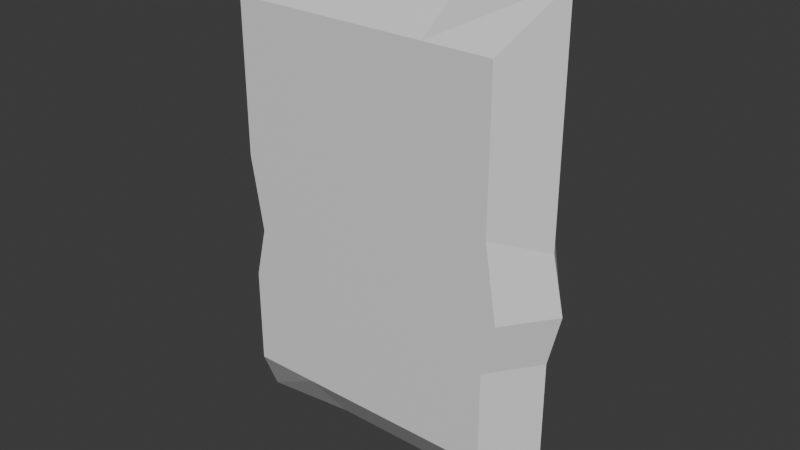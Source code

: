 # Source: SnackBag.blend  (saved by Blender 5.0.119; exported with 4.5.12 LTS)
import bpy
from mathutils import Matrix  # noqa: F401  (used for matrix-valued properties, if any)

bpy.ops.wm.read_factory_settings(use_empty=True)
scene = bpy.context.scene
scene.name = 'Scene'

# ---- collections
col_collection = bpy.data.collections.new('Collection'); scene.collection.children.link(col_collection)

# ---- materials (node trees are filled in below, after node groups)
mat_material = bpy.data.materials.new('Material')
mat_material.alpha_threshold = 0.0
mat_material.use_backface_culling_lightprobe_volume = False
mat_material.roughness = 0.5
mat_material.line_color = (0.0, 0.0, 0.0, 1.0)

# ---- material node trees
mat_material.use_nodes = True; mat_material.node_tree.nodes.clear()
_N = mat_material.node_tree.nodes; _L = mat_material.node_tree.links
n0 = _N.new('ShaderNodeOutputMaterial'); n0.name = 'Material Output'; n0.location = (200, 100)
n1 = _N.new('ShaderNodeBsdfPrincipled'); n1.name = 'Principled BSDF'; n1.location = (-200, 100)
_L.new(n1.outputs[0], n0.inputs[0])
n0.is_active_output = True

# ---- world
world_world = bpy.data.worlds.new('World'); scene.world = world_world
world_world.use_nodes = True; world_world.node_tree.nodes.clear()
_N = world_world.node_tree.nodes; _L = world_world.node_tree.links
n0 = _N.new('ShaderNodeOutputWorld'); n0.name = 'World Output'; n0.location = (200, 100)
n1 = _N.new('ShaderNodeBackground'); n1.name = 'Background'; n1.location = (-200, 100)
n1.inputs[0].default_value = (0.05088, 0.05088, 0.05088, 1.0)
_L.new(n1.outputs[0], n0.inputs[0])
n0.is_active_output = True
world_world.color = (0.05088, 0.05088, 0.05088)
world_world.sun_shadow_jitter_overblur = 0.0

# ---- meshes
me_cube = bpy.data.meshes.new('Cube')
me_cube.from_pydata([(0.1286, 0.0457, 0.1884), (0.1286, 0.0457, -0.1703), (0.1286, -0.0457, 0.1884), (0.1286, -0.0457, -0.1703), (-0.1286, 0.0457, 0.1884), (-0.1286, 0.0457, -0.1703), (-0.1286, -0.0457, 0.1884), (-0.1286, -0.0457, -0.1703), (0.1286, 0.0457, 0.1103), (0.1286, 0.0457, 0.04388), (0.1404, 0.0457, -0.02786), (0.1286, 0.0457, -0.07716), (-0.1286, -0.0457, -0.07716), (-0.1169, -0.0457, -0.02786), (-0.1286, -0.0457, 0.04388), (-0.1286, -0.0457, 0.1103), (0.1286, -0.0457, 0.1103), (0.1286, -0.0457, 0.04388), (0.1404, -0.0457, -0.02786), (0.1286, -0.0457, -0.07716), (-0.1286, 0.0457, 0.1103), (-0.1286, 0.0457, 0.04388), (-0.1169, 0.0457, -0.02786), (-0.1286, 0.0457, -0.07716), (0.0643, 0.0457, -0.1703), (0.0, 0.0457, -0.1703), (-0.0643, 0.0457, -0.1703), (0.0643, -0.0457, 0.1884), (0.0, -0.0457, 0.1884), (-0.0643, -0.0457, 0.1884), (-0.0643, -0.0457, -0.1703), (0.0, -0.0457, -0.1703), (0.0643, -0.0457, -0.1703), (-0.0643, 0.0457, 0.1884), (0.0, 0.0457, 0.1884), (0.0643, 0.0457, 0.1884), (-0.0643, 0.0457, -0.07716), (0.0, 0.0457, -0.07716), (0.0643, 0.0457, -0.07716), (-0.05255, 0.0457, -0.02786), (0.01175, 0.0457, -0.02786), (0.07605, 0.0457, -0.02786), (-0.0643, 0.0457, 0.04388), (0.0, 0.0457, 0.04388), (0.0643, 0.0457, 0.04388), (-0.0643, 0.0457, 0.1103), (0.0, 0.0457, 0.1103), (0.0643, 0.0457, 0.1103), (0.0643, -0.0457, -0.07716), (0.0, -0.0457, -0.07716), (-0.0643, -0.0457, -0.07716), (0.07605, -0.0457, -0.02786), (0.01175, -0.0457, -0.02786), (-0.05255, -0.0457, -0.02786), (0.0643, -0.0457, 0.04388), (0.0, -0.0457, 0.04388), (-0.0643, -0.0457, 0.04388), (0.0643, -0.0457, 0.1103), (0.0, -0.0457, 0.1103), (-0.0643, -0.0457, 0.1103), (-0.1615, 4.744e-12, -0.2401), (0.1615, 4.744e-12, 0.2401), (-0.1615, 4.744e-12, 0.2401), (0.1615, 4.744e-12, -0.2401), (0.1615, 4.744e-12, -0.07716), (0.1732, 1.067e-10, -0.02786), (0.1615, 4.744e-12, 0.02572), (0.1615, 4.744e-12, 0.07716), (-0.1615, 4.744e-12, -0.07716), (-0.1497, 1.067e-10, -0.02786), (-0.1615, 4.744e-12, 0.04388), (-0.1615, 4.744e-12, 0.1103), (-0.0643, 4.744e-12, -0.2302), (0.0, 4.744e-12, -0.2302), (0.0643, 4.744e-12, -0.2302), (0.0643, 4.744e-12, 0.2219), (0.0, 4.744e-12, 0.2219), (-0.0643, 4.744e-12, 0.2219)], [], [(77, 62, 6, 29), (59, 29, 6, 15), (71, 62, 4, 20), (74, 63, 3, 32), (67, 61, 2, 16), (47, 35, 0, 8), (24, 38, 11, 1), (38, 41, 10, 11), (41, 44, 9, 10), (44, 47, 8, 9), (63, 64, 19, 3), (64, 65, 18, 19), (65, 66, 17, 18), (66, 67, 16, 17), (60, 68, 23, 5), (68, 69, 22, 23), (69, 70, 21, 22), (70, 71, 20, 21), (30, 50, 12, 7), (50, 53, 13, 12), (53, 56, 14, 13), (56, 59, 15, 14), (17, 16, 57, 54), (54, 57, 58, 55), (55, 58, 59, 56), (18, 17, 54, 51), (51, 54, 55, 52), (52, 55, 56, 53), (19, 18, 51, 48), (48, 51, 52, 49), (49, 52, 53, 50), (3, 19, 48, 32), (32, 48, 49, 31), (31, 49, 50, 30), (21, 20, 45, 42), (42, 45, 46, 43), (43, 46, 47, 44), (22, 21, 42, 39), (39, 42, 43, 40), (40, 43, 44, 41), (23, 22, 39, 36), (36, 39, 40, 37), (37, 40, 41, 38), (5, 23, 36, 26), (26, 36, 37, 25), (25, 37, 38, 24), (20, 4, 33, 45), (45, 33, 34, 46), (46, 34, 35, 47), (60, 72, 30, 7), (72, 73, 31, 30), (73, 74, 32, 31), (16, 2, 27, 57), (57, 27, 28, 58), (58, 28, 29, 59), (61, 75, 27, 2), (75, 76, 28, 27), (76, 77, 29, 28), (34, 33, 77, 76), (35, 34, 76, 75), (0, 35, 75, 61), (25, 24, 74, 73), (26, 25, 73, 72), (5, 26, 72, 60), (14, 15, 71, 70), (13, 14, 70, 69), (12, 13, 69, 68), (7, 12, 68, 60), (9, 8, 67, 66), (10, 9, 66, 65), (11, 10, 65, 64), (1, 11, 64, 63), (8, 0, 61, 67), (24, 1, 63, 74), (15, 6, 62, 71), (33, 4, 62, 77)])
_uv = me_cube.uv_layers.new(name='UVMap')
_uv.uv.foreach_set('vector', [0.8125, 0.625, 0.875, 0.625, 0.875, 0.75, 0.8125, 0.75, 0.575, 0.9375, 0.625, 0.9375, 0.625, 1.0, 0.575, 1.0, 0.575, 0.125, 0.625, 0.125, 0.625, 0.25, 0.575, 0.25, 0.3125, 0.625, 0.375, 0.625, 0.375, 0.75, 0.3125, 0.75, 0.575, 0.625, 0.625, 0.625, 0.625, 0.75, 0.575, 0.75, 0.575, 0.4375, 0.625, 0.4375, 0.625, 0.5, 0.575, 0.5, 0.375, 0.4375, 0.425, 0.4375, 0.425, 0.5, 0.375, 0.5, 0.425, 0.4375, 0.475, 0.4375, 0.475, 0.5, 0.425, 0.5, 0.475, 0.4375, 0.525, 0.4375, 0.525, 0.5, 0.475, 0.5, 0.525, 0.4375, 0.575, 0.4375, 0.575, 0.5, 0.525, 0.5, 0.375, 0.625, 0.425, 0.625, 0.425, 0.75, 0.375, 0.75, 0.425, 0.625, 0.475, 0.625, 0.475, 0.75, 0.425, 0.75, 0.475, 0.625, 0.525, 0.625, 0.525, 0.75, 0.475, 0.75, 0.525, 0.625, 0.575, 0.625, 0.575, 0.75, 0.525, 0.75, 0.375, 0.125, 0.425, 0.125, 0.425, 0.25, 0.375, 0.25, 0.425, 0.125, 0.475, 0.125, 0.475, 0.25, 0.425, 0.25, 0.475, 0.125, 0.525, 0.125, 0.525, 0.25, 0.475, 0.25, 0.525, 0.125, 0.575, 0.125, 0.575, 0.25, 0.525, 0.25, 0.375, 0.9375, 0.425, 0.9375, 0.425, 1.0, 0.375, 1.0, 0.425, 0.9375, 0.475, 0.9375, 0.475, 1.0, 0.425, 1.0, 0.475, 0.9375, 0.525, 0.9375, 0.525, 1.0, 0.475, 1.0, 0.525, 0.9375, 0.575, 0.9375, 0.575, 1.0, 0.525, 1.0, 0.525, 0.75, 0.575, 0.75, 0.575, 0.8125, 0.525, 0.8125, 0.525, 0.8125, 0.575, 0.8125, 0.575, 0.875, 0.525, 0.875, 0.525, 0.875, 0.575, 0.875, 0.575, 0.9375, 0.525, 0.9375, 0.475, 0.75, 0.525, 0.75, 0.525, 0.8125, 0.475, 0.8125, 0.475, 0.8125, 0.525, 0.8125, 0.525, 0.875, 0.475, 0.875, 0.475, 0.875, 0.525, 0.875, 0.525, 0.9375, 0.475, 0.9375, 0.425, 0.75, 0.475, 0.75, 0.475, 0.8125, 0.425, 0.8125, 0.425, 0.8125, 0.475, 0.8125, 0.475, 0.875, 0.425, 0.875, 0.425, 0.875, 0.475, 0.875, 0.475, 0.9375, 0.425, 0.9375, 0.375, 0.75, 0.425, 0.75, 0.425, 0.8125, 0.375, 0.8125, 0.375, 0.8125, 0.425, 0.8125, 0.425, 0.875, 0.375, 0.875, 0.375, 0.875, 0.425, 0.875, 0.425, 0.9375, 0.375, 0.9375, 0.525, 0.25, 0.575, 0.25, 0.575, 0.3125, 0.525, 0.3125, 0.525, 0.3125, 0.575, 0.3125, 0.575, 0.375, 0.525, 0.375, 0.525, 0.375, 0.575, 0.375, 0.575, 0.4375, 0.525, 0.4375, 0.475, 0.25, 0.525, 0.25, 0.525, 0.3125, 0.475, 0.3125, 0.475, 0.3125, 0.525, 0.3125, 0.525, 0.375, 0.475, 0.375, 0.475, 0.375, 0.525, 0.375, 0.525, 0.4375, 0.475, 0.4375, 0.425, 0.25, 0.475, 0.25, 0.475, 0.3125, 0.425, 0.3125, 0.425, 0.3125, 0.475, 0.3125, 0.475, 0.375, 0.425, 0.375, 0.425, 0.375, 0.475, 0.375, 0.475, 0.4375, 0.425, 0.4375, 0.375, 0.25, 0.425, 0.25, 0.425, 0.3125, 0.375, 0.3125, 0.375, 0.3125, 0.425, 0.3125, 0.425, 0.375, 0.375, 0.375, 0.375, 0.375, 0.425, 0.375, 0.425, 0.4375, 0.375, 0.4375, 0.575, 0.25, 0.625, 0.25, 0.625, 0.3125, 0.575, 0.3125, 0.575, 0.3125, 0.625, 0.3125, 0.625, 0.375, 0.575, 0.375, 0.575, 0.375, 0.625, 0.375, 0.625, 0.4375, 0.575, 0.4375, 0.125, 0.625, 0.1875, 0.625, 0.1875, 0.75, 0.125, 0.75, 0.1875, 0.625, 0.25, 0.625, 0.25, 0.75, 0.1875, 0.75, 0.25, 0.625, 0.3125, 0.625, 0.3125, 0.75, 0.25, 0.75, 0.575, 0.75, 0.625, 0.75, 0.625, 0.8125, 0.575, 0.8125, 0.575, 0.8125, 0.625, 0.8125, 0.625, 0.875, 0.575, 0.875, 0.575, 0.875, 0.625, 0.875, 0.625, 0.9375, 0.575, 0.9375, 0.625, 0.625, 0.6875, 0.625, 0.6875, 0.75, 0.625, 0.75, 0.6875, 0.625, 0.75, 0.625, 0.75, 0.75, 0.6875, 0.75, 0.75, 0.625, 0.8125, 0.625, 0.8125, 0.75, 0.75, 0.75, 0.75, 0.5, 0.8125, 0.5, 0.8125, 0.625, 0.75, 0.625, 0.6875, 0.5, 0.75, 0.5, 0.75, 0.625, 0.6875, 0.625, 0.625, 0.5, 0.6875, 0.5, 0.6875, 0.625, 0.625, 0.625, 0.25, 0.5, 0.3125, 0.5, 0.3125, 0.625, 0.25, 0.625, 0.1875, 0.5, 0.25, 0.5, 0.25, 0.625, 0.1875, 0.625, 0.125, 0.5, 0.1875, 0.5, 0.1875, 0.625, 0.125, 0.625, 0.525, 0.0, 0.575, 0.0, 0.575, 0.125, 0.525, 0.125, 0.475, 0.0, 0.525, 0.0, 0.525, 0.125, 0.475, 0.125, 0.425, 0.0, 0.475, 0.0, 0.475, 0.125, 0.425, 0.125, 0.375, 0.0, 0.425, 0.0, 0.425, 0.125, 0.375, 0.125, 0.525, 0.5, 0.575, 0.5, 0.575, 0.625, 0.525, 0.625, 0.475, 0.5, 0.525, 0.5, 0.525, 0.625, 0.475, 0.625, 0.425, 0.5, 0.475, 0.5, 0.475, 0.625, 0.425, 0.625, 0.375, 0.5, 0.425, 0.5, 0.425, 0.625, 0.375, 0.625, 0.575, 0.5, 0.625, 0.5, 0.625, 0.625, 0.575, 0.625, 0.3125, 0.5, 0.375, 0.5, 0.375, 0.625, 0.3125, 0.625, 0.575, 0.0, 0.625, 0.0, 0.625, 0.125, 0.575, 0.125, 0.8125, 0.5, 0.875, 0.5, 0.875, 0.625, 0.8125, 0.625])
me_cube.materials.append(mat_material)
me_cube.use_mirror_vertex_groups = False
me_cube.update()

# ---- objects
ob_cube = bpy.data.objects.new('Cube', me_cube)

# ---- transforms, parenting, visibility, modifiers, constraints
ob_cube.location = (0.0, 0.0, 0.0)
ob_cube.lock_rotations_4d = False
ob_cube.empty_display_type = 'ARROWS'
ob_cube.lineart.crease_threshold = 0.0

# ---- collection membership
col_collection.objects.link(ob_cube)

# ---- scene / render settings (as saved in the file)
scene.frame_start = 1; scene.frame_end = 250; scene.frame_set(1)
scene.render.engine = 'BLENDER_EEVEE_NEXT'
scene.render.bake_bias = 0.0
scene.render.bake_samples = 0
scene.cycles.sampling_pattern = 'TABULATED_SOBOL'
scene.eevee.use_volume_custom_range = False
bpy.context.view_layer.update()

# ---- added for rendering (the .blend has no active camera and no usable light): camera, sun
cam_auto = bpy.data.cameras.new('AutoCamera')
cam_auto.lens = 50.0
cam_auto.sensor_width = 36.0
cam_auto.clip_end = 1000.0
ob_auto_camera = bpy.data.objects.new('AutoCamera', cam_auto)
scene.collection.objects.link(ob_auto_camera)
ob_auto_camera.location = (0.55406, -0.657823, 0.438548)
ob_auto_camera.rotation_euler = (1.09748, -7.21219e-08, 0.694738)
scene.camera = ob_auto_camera
light_auto_sun = bpy.data.lights.new('AutoSun', 'SUN')
light_auto_sun.energy = 3.0
light_auto_sun.angle = 0.0523599
ob_auto_sun = bpy.data.objects.new('AutoSun', light_auto_sun)
scene.collection.objects.link(ob_auto_sun)
ob_auto_sun.rotation_euler = (0.872665, 0.174533, 0.523599)
bpy.context.view_layer.update()
